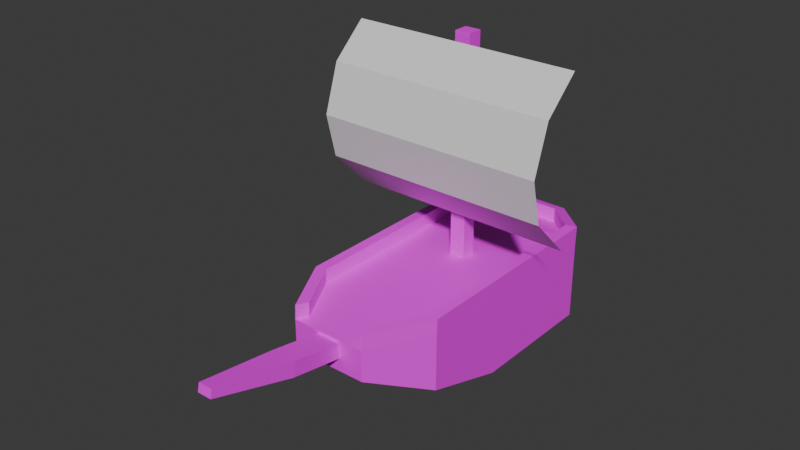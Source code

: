 # Source: boat.blend  (saved by Blender 4.5.90; exported with 4.5.12 LTS)
import bpy
from mathutils import Matrix  # noqa: F401  (used for matrix-valued properties, if any)

bpy.ops.wm.read_factory_settings(use_empty=True)
scene = bpy.context.scene
scene.name = 'Scene'

# ---- images (referenced by path relative to the original .blend; pixels are not part of the script)
import os
ASSET_DIR = os.environ.get("B2B_ASSET_DIR", "")  # directory of the original .blend (textures are referenced by path, not embedded)
HERE = os.path.dirname(os.path.abspath(__file__))  # packed textures are extracted next to this script under _unpacked/

def load_image(name, relpath, width, height, colorspace="sRGB"):
    """Load a texture the original file referenced (path relative to the .blend, or extracted next to this script)."""
    p = next((c for c in (os.path.join(HERE, relpath), os.path.join(ASSET_DIR, relpath)) if relpath and os.path.exists(c)), "")
    if p:
        img = bpy.data.images.load(p, check_existing=True)
        img.name = name
    else:  # same state as the original file: an image datablock whose file is absent (Cycles renders it pink)
        img = bpy.data.images.new(name, width, height)
        img.source = "FILE"
        img.filepath = "//" + (relpath or name)
    img.colorspace_settings.name = colorspace
    return img
img_pap_png = load_image('pap.png', 'pap.png', 1024, 1024, 'sRGB')

# ---- materials (node trees are filled in below, after node groups)
mat_material = bpy.data.materials.new('Material')
mat_material.alpha_threshold = 0.0
mat_material.roughness = 0.5
mat_material.line_color = (0.0, 0.0, 0.0, 1.0)
mat_material_001 = bpy.data.materials.new('Material.001')

# ---- material node trees
mat_material.use_nodes = True; mat_material.node_tree.nodes.clear()
_N = mat_material.node_tree.nodes; _L = mat_material.node_tree.links
n0 = _N.new('ShaderNodeOutputMaterial'); n0.name = 'Material Output'; n0.location = (200, 100)
n1 = _N.new('ShaderNodeBsdfPrincipled'); n1.name = 'Principled BSDF'; n1.location = (-200, 100)
n1.inputs[3].default_value = 1.45
n2 = _N.new('ShaderNodeTexImage'); n2.name = 'Image Texture'; n2.location = (-490, 80)
n2.image = img_pap_png
_L.new(n1.outputs[0], n0.inputs[0])
_L.new(n2.outputs[0], n1.inputs[0])
n0.is_active_output = True
mat_material_001.use_nodes = True; mat_material_001.node_tree.nodes.clear()
_N = mat_material_001.node_tree.nodes; _L = mat_material_001.node_tree.links
n0 = _N.new('ShaderNodeBsdfPrincipled'); n0.name = 'Principled BSDF'; n0.location = (-200, 100)
n1 = _N.new('ShaderNodeOutputMaterial'); n1.name = 'Material Output'; n1.location = (200, 100)
_L.new(n0.outputs[0], n1.inputs[0])
n1.is_active_output = True

# ---- world
world_world = bpy.data.worlds.new('World'); scene.world = world_world
world_world.use_nodes = True; world_world.node_tree.nodes.clear()
_N = world_world.node_tree.nodes; _L = world_world.node_tree.links
n0 = _N.new('ShaderNodeOutputWorld'); n0.name = 'World Output'; n0.location = (200, 100)
n1 = _N.new('ShaderNodeBackground'); n1.name = 'Background'; n1.location = (-200, 100)
n1.inputs[0].default_value = (0.05088, 0.05088, 0.05088, 1.0)
_L.new(n1.outputs[0], n0.inputs[0])
n0.is_active_output = True
world_world.color = (0.05088, 0.05088, 0.05088)
world_world.sun_shadow_jitter_overblur = 0.0

# ---- meshes
me_cube = bpy.data.meshes.new('Cube')
me_cube.from_pydata([(0.1869, 0.1786, 1.0), (1.656, 1.0, -1.0), (0.1869, -0.1786, 1.0), (1.656, -1.0, -1.0), (-0.1869, 0.1786, 1.0), (-1.656, 1.0, -1.0), (-0.1869, -0.1786, 1.0), (-1.656, -1.0, -1.0), (-1.656, -3.014, -0.3598), (-1.405, -2.95, 1.0), (1.405, -2.95, 1.0), (1.656, -3.014, -0.3598), (-0.2798, -4.414, 0.5694), (-0.2798, -4.414, 0.9241), (0.3156, -4.414, 0.9241), (0.3156, -4.414, 0.5694), (1.656, 2.161, -1.0), (-1.656, 2.161, -1.0), (1.405, 2.063, 1.02), (-1.405, 2.063, 1.02), (0.6948, 3.151, -0.03673), (-0.6948, 3.151, -0.03673), (0.5872, 2.905, 0.8515), (-0.5872, 2.905, 0.8515), (-0.8936, -4.414, 0.257), (-0.7445, -4.163, 0.9923), (0.7445, -4.163, 0.9923), (0.8936, -4.414, 0.257), (-0.8936, -4.414, 0.257), (-0.8936, -4.414, 0.9906), (0.8936, -4.414, 0.9906), (0.8936, -4.414, 0.257), (-0.2798, -5.704, 0.7939), (-0.2798, -5.627, 1.14), (0.3156, -5.627, 1.14), (0.3156, -5.704, 0.7939), (-0.1508, -7.614, 1.301), (-0.1508, -7.57, 1.497), (0.1866, -7.57, 1.497), (0.1866, -7.614, 1.301), (1.656, 1.0, 1.0), (1.656, -1.0, 1.0), (-1.656, -1.0, 1.0), (-1.656, 1.0, 1.0), (-1.656, -3.014, 1.0), (1.656, -3.014, 1.0), (0.8936, -4.414, 0.9906), (-0.8936, -4.414, 0.9906), (1.656, 2.161, 1.0), (-1.656, 2.161, 1.0), (-0.6948, 3.151, 0.8023), (0.6948, 3.151, 0.8023), (1.656, 1.017, 1.337), (1.656, -0.9829, 1.337), (-1.656, -0.9829, 1.337), (-1.656, 1.017, 1.337), (-1.656, -2.997, 1.337), (1.656, -2.997, 1.337), (0.8936, -4.397, 1.328), (-0.8936, -4.397, 1.328), (1.656, 2.178, 1.337), (-1.656, 2.178, 1.337), (-0.6948, 3.168, 1.139), (0.6948, 3.168, 1.139), (1.405, 1.017, 1.337), (1.405, -0.9829, 1.337), (-1.405, -0.9829, 1.337), (-1.405, 1.017, 1.337), (-1.405, -2.933, 1.337), (1.405, -2.933, 1.337), (0.7445, -4.146, 1.329), (-0.7445, -4.146, 1.329), (1.405, 2.08, 1.357), (-1.405, 2.08, 1.357), (-0.5872, 2.922, 1.188), (0.5872, 2.922, 1.188), (1.405, -1.0, 1.0), (-1.405, -1.0, 1.0), (-1.405, 1.0, 1.0), (1.405, 1.0, 1.0), (0.1869, -0.1786, 6.186), (-0.1869, -0.1786, 6.186), (-0.1869, 0.1786, 6.186), (0.1869, 0.1786, 6.186)], [], [(2, 0, 83, 80), (7, 3, 11, 8), (7, 42, 43, 5), (5, 1, 3, 7), (1, 40, 41, 3), (40, 1, 16, 48), (8, 11, 27, 24), (76, 77, 9, 10), (3, 41, 45, 11), (42, 7, 8, 44), (14, 13, 33, 34), (11, 45, 46, 27), (10, 9, 25, 26), (44, 8, 24, 47), (17, 49, 50, 21), (5, 43, 49, 17), (1, 5, 17, 16), (78, 79, 18, 19), (21, 50, 51, 20), (16, 17, 21, 20), (19, 18, 22, 23), (48, 16, 20, 51), (28, 29, 47, 24), (30, 31, 27, 46), (29, 30, 46, 47), (31, 28, 24, 27), (12, 13, 29, 28), (14, 15, 31, 30), (13, 14, 30, 29), (15, 12, 28, 31), (33, 32, 36, 37), (13, 12, 32, 33), (12, 15, 35, 32), (15, 14, 34, 35), (39, 38, 37, 36), (32, 35, 39, 36), (35, 34, 38, 39), (34, 33, 37, 38), (18, 79, 64, 72), (25, 9, 68, 71), (41, 40, 52, 53), (10, 26, 70, 69), (26, 25, 47, 46), (47, 25, 71, 59), (48, 51, 63, 60), (22, 18, 72, 75), (26, 46, 58, 70), (76, 10, 69, 65), (44, 47, 59, 56), (19, 23, 74, 73), (64, 65, 53, 52), (66, 67, 55, 54), (68, 66, 54, 56), (65, 69, 57, 53), (69, 70, 58, 57), (71, 68, 56, 59), (72, 64, 52, 60), (67, 73, 61, 55), (74, 75, 63, 62), (73, 74, 62, 61), (75, 72, 60, 63), (43, 42, 54, 55), (51, 50, 62, 63), (79, 76, 65, 64), (78, 19, 73, 67), (50, 49, 61, 62), (77, 78, 67, 66), (42, 44, 56, 54), (40, 48, 60, 52), (23, 22, 75, 74), (46, 45, 57, 58), (9, 77, 66, 68), (45, 41, 53, 57), (49, 43, 55, 61), (2, 6, 77, 76), (4, 0, 79, 78), (0, 2, 76, 79), (6, 4, 78, 77), (83, 82, 81, 80), (6, 2, 80, 81), (4, 6, 81, 82), (0, 4, 82, 83)])
_uv = me_cube.uv_layers.new(name='UVMap')
_uv.uv.foreach_set('vector', [4.185, -2.022, 4.286, -1.863, 1.959, -0.387, 1.858, -0.5469, 0.563, 1.108, 1.505, 2.594, 0.5636, 3.191, -0.3788, 1.705, -1.09, -1.082, -0.521, -0.1847, -1.416, 0.3829, -1.985, -0.5146, 1.444, 0.5494, 2.386, 2.036, 1.505, 2.594, 0.563, 1.108, 1.654, -1.352, 1.085, -2.249, 1.98, -2.817, 2.55, -1.92, 1.085, -2.249, 1.654, -1.352, 1.134, -1.022, 0.5652, -1.92, -0.3788, 1.705, 0.5636, 3.191, -0.3231, 3.274, -0.8316, 2.472, -0.318, -0.1015, 0.4815, 1.16, -0.3924, 1.714, -1.192, 0.4526, 2.55, -1.92, 1.98, -2.817, 2.882, -3.389, 3.269, -2.778, -0.521, -0.1847, -1.09, -1.082, -0.006278, -1.367, 0.3805, -0.7563, 3.386, -1.291, 3.555, -1.024, 3.007, -0.6768, 2.838, -0.944, 3.269, -2.778, 2.882, -3.389, 3.534, -3.797, 3.743, -3.468, -1.192, 0.4526, -0.3924, 1.714, -1.124, 1.762, -1.548, 1.094, 0.3805, -0.7563, -0.006278, -1.367, 0.8198, -1.501, 1.028, -1.172, 3.719, -0.2794, 4.288, 0.6179, 3.805, 0.8102, 3.567, 0.4338, -1.985, -0.5146, -1.416, 0.3829, -1.936, 0.7125, -2.505, -0.185, 2.386, 2.036, 1.444, 0.5494, 1.955, 0.2252, 2.898, 1.712, 1.378, 0.5912, 0.5784, -0.6699, 1.054, -0.9716, 1.854, 0.2895, 3.567, 0.4338, 3.805, 0.8102, 3.182, 1.206, 2.943, 0.8292, 2.233, 0.663, 3.719, -0.2794, 3.567, 0.4338, 2.943, 0.8292, 1.854, 0.2895, 1.054, -0.9716, 1.668, -0.8461, 2.002, -0.3191, 2.802, 1.56, 2.233, 0.663, 2.943, 0.8292, 3.182, 1.206, 2.063, 0.3958, 2.063, 0.3958, 2.063, 0.3958, 2.063, 0.3958, 2.063, 0.3958, 2.063, 0.3958, 2.063, 0.3958, 2.063, 0.3958, 2.063, 0.3958, 2.063, 0.3958, 2.063, 0.3958, 2.063, 0.3958, 2.063, 0.3958, 2.063, 0.3958, 2.063, 0.3958, 2.063, 0.3958, 1.912, -1.07, 2.013, -0.9113, 1.756, -0.7068, 1.548, -1.036, 2.28, -1.081, 2.179, -1.24, 2.35, -1.544, 2.558, -1.215, 2.013, -0.9113, 2.28, -1.081, 2.558, -1.215, 1.756, -0.7068, 2.179, -1.24, 1.912, -1.07, 1.548, -1.036, 2.35, -1.544, 2.339, -1.76, 2.433, -1.597, 1.503, -1.106, 1.45, -1.199, 2.889, -2.112, 3.017, -1.973, 2.433, -1.597, 2.339, -1.76, 3.536, -0.5376, 3.705, -0.2704, 3.117, 0.1022, 2.948, -0.165, 5.604, 1.86, 5.675, 2.035, 5.122, 2.383, 5.015, 2.228, 4.027, 2.293, 4.083, 2.382, 3.932, 2.478, 3.875, 2.389, 2.948, -0.165, 3.117, 0.1022, 2.196, 0.6051, 2.1, 0.4537, 5.015, 2.228, 5.122, 2.383, 4.235, 2.948, 4.174, 2.86, 2.838, -0.944, 3.007, -0.6768, 2.092, -0.1777, 1.996, -0.3291, 0.3267, -2.077, -0.1375, -1.757, -0.2286, -1.912, 0.2356, -2.231, -2.673, -0.6914, -2.141, -1.008, -2.041, -0.8602, -2.573, -0.5431, 1.98, -2.817, 1.085, -2.249, 0.9815, -2.396, 1.877, -2.963, -1.884, -0.6029, -2.398, -0.2569, -2.489, -0.4113, -1.975, -0.7572, -1.548, 1.094, -1.124, 1.762, -1.194, 1.9, -1.703, 1.098, -2.792, -0.6201, -2.673, -0.6914, -2.573, -0.5431, -2.691, -0.4718, 2.802, 1.56, 3.182, 1.206, 3.278, 1.357, 2.898, 1.712, 0.7735, -2.264, 0.3267, -2.077, 0.2356, -2.231, 0.6824, -2.418, -2.398, -0.2569, -2.513, -0.18, -2.604, -0.3344, -2.489, -0.4113, -1.022, -1.173, -1.884, -0.6029, -1.975, -0.7572, -1.113, -1.327, 0.3805, -0.7563, 1.028, -1.172, 1.117, -1.016, 0.4686, -0.6003, 0.1348, -2.379, 0.4945, -2.704, 0.5953, -2.556, 0.2356, -2.231, 2.392, 2.19, 1.495, 2.759, 1.424, 2.646, 2.32, 2.078, 2.295, 4.02, 3.191, 3.451, 3.263, 3.564, 2.366, 4.132, 1.421, 4.574, 2.295, 4.02, 2.366, 4.132, 1.464, 4.705, 1.495, 2.759, 0.6214, 3.313, 0.5213, 3.218, 1.424, 2.646, 0.6214, 3.313, 0.2657, 3.954, 0.1108, 3.958, 0.5213, 3.218, 0.6893, 4.622, 1.421, 4.574, 1.464, 4.705, 0.6193, 4.76, 2.868, 1.889, 2.392, 2.19, 2.32, 2.078, 2.841, 1.748, 3.191, 3.451, 3.667, 3.15, 3.783, 3.234, 3.263, 3.564, 3.816, 2.541, 3.481, 2.014, 3.562, 1.895, 3.958, 2.519, 3.667, 3.15, 3.816, 2.541, 3.958, 2.519, 3.783, 3.234, 3.481, 2.014, 2.868, 1.889, 2.841, 1.748, 3.562, 1.895, -1.416, 0.3829, -0.521, -0.1847, -0.4329, -0.02868, -1.328, 0.539, 3.182, 1.206, 3.805, 0.8102, 3.901, 0.9615, 3.278, 1.357, -0.1375, -1.757, -1.022, -1.173, -1.113, -1.327, -0.2286, -1.912, -0.352, -2.096, 0.1348, -2.379, 0.2356, -2.231, -0.2513, -1.948, 3.805, 0.8102, 4.288, 0.6179, 4.384, 0.7692, 3.901, 0.9615, -1.258, -1.545, -0.352, -2.096, -0.2513, -1.948, -1.157, -1.397, -0.521, -0.1847, 0.3805, -0.7563, 0.4686, -0.6003, -0.4329, -0.02868, 1.085, -2.249, 0.5652, -1.92, 0.4617, -2.066, 0.9815, -2.396, 4.033, 2.638, 4.56, 2.304, 4.656, 2.455, 4.129, 2.789, 3.534, -3.797, 2.882, -3.389, 2.778, -3.535, 3.431, -3.944, -2.141, -1.008, -1.258, -1.545, -1.157, -1.397, -2.041, -0.8602, 2.882, -3.389, 1.98, -2.817, 1.877, -2.963, 2.778, -3.535, -1.936, 0.7125, -1.416, 0.3829, -1.328, 0.539, -1.848, 0.8686, 0.3967, 0.2118, 0.5031, 0.3795, 0.4815, 1.16, -0.318, -0.1015, 0.6632, 0.278, 0.5568, 0.1102, 0.5784, -0.6699, 1.378, 0.5912, 0.5568, 0.1102, 0.3967, 0.2118, -0.318, -0.1015, 0.5784, -0.6699, 0.5031, 0.3795, 0.6632, 0.278, 1.378, 0.5912, 0.4815, 1.16, 3.932, 2.478, 4.099, 2.371, 4.201, 2.532, 4.033, 2.638, 4.454, -1.594, 4.56, -1.427, 2.235, 0.04792, 2.129, -0.1198, 4.084, -2.182, 4.185, -2.022, 1.858, -0.5469, 1.756, -0.7068, 4.284, -1.247, 4.39, -1.08, 2.063, 0.3958, 1.957, 0.2281])
me_cube.materials.append(mat_material)
me_cube.use_mirror_vertex_groups = False
me_cube.update()
me_plane = bpy.data.meshes.new('Plane')
me_plane.from_pydata([(-1.391, -1.0, 0.0), (1.391, -1.0, 0.0), (-1.391, 1.0, 0.0), (1.391, 1.0, 0.0), (-1.391, 0.02892, 0.6156), (1.391, 0.02892, 0.6156), (1.391, 0.6104, 0.4255), (-1.391, 0.6104, 0.4255), (-1.391, -0.5124, 0.4834), (1.391, -0.5124, 0.4834)], [], [(7, 6, 3, 2), (8, 9, 5, 4), (4, 5, 6, 7), (0, 1, 9, 8)])
_uv = me_plane.uv_layers.new(name='UVMap')
_uv.uv.foreach_set('vector', [0.0, 0.7536, 1.0, 0.7536, 1.0, 1.0, 0.0, 1.0, 0.0, 0.25, 1.0, 0.25, 1.0, 0.5, 0.0, 0.5, 0.0, 0.5, 1.0, 0.5, 1.0, 0.7536, 0.0, 0.7536, 0.0, 0.0, 1.0, 0.0, 1.0, 0.25, 0.0, 0.25])
me_plane.materials.append(mat_material_001)
me_plane.update()

# ---- objects
ob_cube = bpy.data.objects.new('Cube', me_cube)
ob_plane = bpy.data.objects.new('Plane', me_plane)

# ---- transforms, parenting, visibility, modifiers, constraints
ob_cube.location = (0.0, 0.0, 0.0)
ob_cube.lock_rotations_4d = False
ob_cube.empty_display_type = 'ARROWS'
ob_cube.lineart.crease_threshold = 0.0
ob_plane.location = (0.0466, -0.2894, 4.052)
ob_plane.rotation_euler = (1.571, -0.0, 0.0)
ob_plane.scale = (1.939, 1.939, 1.939)

# ---- collection membership
scene.collection.objects.link(ob_cube)
scene.collection.objects.link(ob_plane)

# ---- scene / render settings (as saved in the file)
scene.frame_start = 1; scene.frame_end = 250; scene.frame_set(1)
scene.render.engine = 'BLENDER_EEVEE_NEXT'
bpy.context.view_layer.update()

# ---- added for rendering (the .blend has no active camera and no usable light): camera, sun
cam_auto = bpy.data.cameras.new('AutoCamera')
cam_auto.lens = 50.0
cam_auto.sensor_width = 36.0
cam_auto.clip_end = 1000.0
ob_auto_camera = bpy.data.objects.new('AutoCamera', cam_auto)
scene.collection.objects.link(ob_auto_camera)
ob_auto_camera.location = (13.0322, -17.8057, 12.9817)
ob_auto_camera.rotation_euler = (1.09748, -7.21219e-08, 0.694738)
scene.camera = ob_auto_camera
light_auto_sun = bpy.data.lights.new('AutoSun', 'SUN')
light_auto_sun.energy = 3.0
light_auto_sun.angle = 0.0523599
ob_auto_sun = bpy.data.objects.new('AutoSun', light_auto_sun)
scene.collection.objects.link(ob_auto_sun)
ob_auto_sun.rotation_euler = (0.872665, 0.174533, 0.523599)
bpy.context.view_layer.update()
